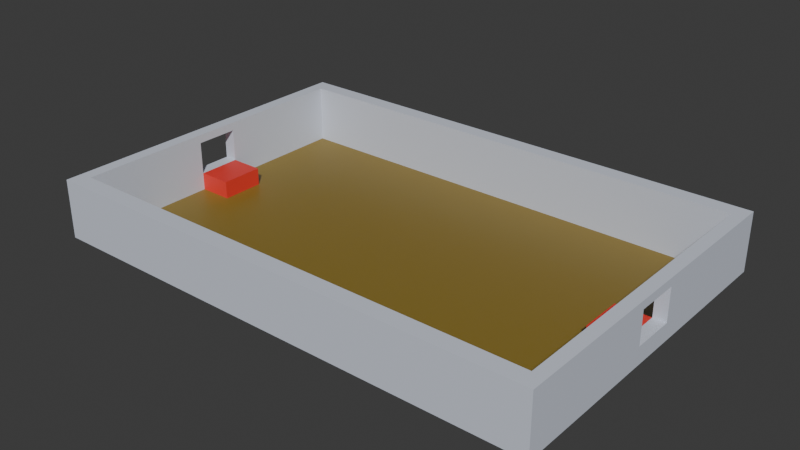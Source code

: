 # Source: odbior.blend  (saved by Blender 4.0.36; exported with 4.5.12 LTS)
import bpy
from mathutils import Matrix  # noqa: F401  (used for matrix-valued properties, if any)

bpy.ops.wm.read_factory_settings(use_empty=True)
scene = bpy.context.scene
scene.name = 'Scene'

# ---- collections
col_collection = bpy.data.collections.new('Collection'); scene.collection.children.link(col_collection)

# ---- materials (node trees are filled in below, after node groups)
mat_material = bpy.data.materials.new('Material')
mat_material_001 = bpy.data.materials.new('Material.001')
mat_material_002 = bpy.data.materials.new('Material.002')

# ---- material node trees
mat_material.use_nodes = True; mat_material.node_tree.nodes.clear()
_N = mat_material.node_tree.nodes; _L = mat_material.node_tree.links
n0 = _N.new('ShaderNodeBsdfPrincipled'); n0.name = 'Principled BSDF'; n0.location = (10, 300)
n0.inputs[0].default_value = (0.2484, 0.1709, 0.02828, 1.0)
n0.inputs[3].default_value = 1.45
n1 = _N.new('ShaderNodeOutputMaterial'); n1.name = 'Material Output'; n1.location = (300, 300)
_L.new(n0.outputs[0], n1.inputs[0])
n1.is_active_output = True
mat_material_001.use_nodes = True; mat_material_001.node_tree.nodes.clear()
_N = mat_material_001.node_tree.nodes; _L = mat_material_001.node_tree.links
n0 = _N.new('ShaderNodeBsdfPrincipled'); n0.name = 'Principled BSDF'; n0.location = (10, 300)
n0.inputs[0].default_value = (0.6552, 0.6983, 0.8004, 1.0)
n0.inputs[3].default_value = 1.45
n1 = _N.new('ShaderNodeOutputMaterial'); n1.name = 'Material Output'; n1.location = (300, 300)
_L.new(n0.outputs[0], n1.inputs[0])
n1.is_active_output = True
mat_material_002.use_nodes = True; mat_material_002.node_tree.nodes.clear()
_N = mat_material_002.node_tree.nodes; _L = mat_material_002.node_tree.links
n0 = _N.new('ShaderNodeBsdfPrincipled'); n0.name = 'Principled BSDF'; n0.location = (10, 300)
n0.inputs[0].default_value = (0.8001, 0.04381, 0.03184, 1.0)
n0.inputs[3].default_value = 1.45
n1 = _N.new('ShaderNodeOutputMaterial'); n1.name = 'Material Output'; n1.location = (300, 300)
_L.new(n0.outputs[0], n1.inputs[0])
n1.is_active_output = True

# ---- world
world_world = bpy.data.worlds.new('World'); scene.world = world_world
world_world.use_nodes = True; world_world.node_tree.nodes.clear()
_N = world_world.node_tree.nodes; _L = world_world.node_tree.links
n0 = _N.new('ShaderNodeOutputWorld'); n0.name = 'World Output'; n0.location = (300, 300)
n1 = _N.new('ShaderNodeBackground'); n1.name = 'Background'; n1.location = (10, 300)
n1.inputs[0].default_value = (0.05088, 0.05088, 0.05088, 1.0)
_L.new(n1.outputs[0], n0.inputs[0])
n0.is_active_output = True
world_world.color = (0.05088, 0.05088, 0.05088)
world_world.use_sun_shadow = False
world_world.sun_shadow_jitter_overblur = 0.0

# ---- meshes
me_plane = bpy.data.meshes.new('Plane')
me_plane.from_pydata([(-1.0, -1.0, 0.0), (-1.0, 1.0, 0.0), (0.0, -1.0, 0.0), (0.0, 1.0, 0.0), (-0.95, 1.0, 0.0), (-0.95, -1.0, 0.0), (-1.0, -0.9, 0.0), (0.0, -0.9, 0.0), (-0.95, -0.9, 0.0), (0.0, 0.905, 0.0), (-0.95, 0.905, 0.0), (-1.0, 0.905, 0.0), (-1.0, -0.9, 0.1996), (-1.0, -1.0, 0.1996), (-0.95, 1.0, 0.1996), (-1.0, 1.0, 0.1996), (-0.95, -1.0, 0.1996), (0.0, -1.0, 0.1996), (0.0, 0.905, 0.1996), (0.0, 1.0, 0.1996), (-0.95, 0.905, 0.1996), (-1.0, 0.905, 0.1996), (0.0, -0.9, 0.1996), (-0.95, -0.9, 0.1996), (-1.0, 0.6471, 0.0), (-1.0, 0.3893, 0.0), (-1.0, 0.1314, 0.0), (-1.0, -0.1264, 0.0), (-1.0, -0.3843, 0.0), (-1.0, -0.6421, 0.0), (0.0, -0.6421, 0.0), (0.0, -0.3843, 0.0), (0.0, -0.1264, 0.0), (0.0, 0.1314, 0.0), (0.0, 0.3893, 0.0), (0.0, 0.6471, 0.0), (-0.95, -0.6421, 0.0), (-0.95, -0.3843, 0.0), (-0.95, -0.1264, 0.0), (-0.95, 0.1314, 0.0), (-0.95, 0.3893, 0.0), (-0.95, 0.6471, 0.0), (-1.0, 0.6471, 0.1996), (-1.0, 0.3893, 0.1996), (-1.0, 0.1314, 0.1996), (-1.0, -0.1264, 0.1996), (-1.0, -0.3843, 0.1996), (-1.0, -0.6421, 0.1996), (-0.95, -0.6421, 0.1996), (-0.95, -0.3843, 0.1996), (-0.95, -0.1264, 0.1996), (-0.95, 0.1314, 0.1996), (-0.95, 0.3893, 0.1996), (-0.95, 0.6471, 0.1996), (-0.95, 1.0, 0.06987), (-1.0, 1.0, 0.06987), (-1.0, 0.905, 0.06987), (-1.0, -0.9, 0.06987), (0.0, 1.0, 0.06987), (-0.95, -0.9, 0.06987), (0.0, -0.9, 0.06987), (0.0, -1.0, 0.06987), (-0.95, -1.0, 0.06987), (-1.0, -1.0, 0.06987), (0.0, 0.905, 0.06987), (-0.95, 0.905, 0.06987), (-0.95, -0.6421, 0.06987), (-0.95, -0.3843, 0.06987), (-0.95, -0.1264, 0.06987), (-0.95, 0.1314, 0.06987), (-0.95, 0.3893, 0.06987), (-0.95, 0.6471, 0.06987), (-1.0, 0.6471, 0.06987), (-1.0, 0.3893, 0.06987), (-1.0, 0.1314, 0.06987), (-1.0, -0.1264, 0.06987), (-1.0, -0.3843, 0.06987), (-1.0, -0.6421, 0.06987), (-1.0, -0.9, 0.2329), (-1.0, -1.0, 0.2329), (-0.95, 1.0, 0.2329), (-1.0, 1.0, 0.2329), (-0.95, -1.0, 0.2329), (0.0, -1.0, 0.2329), (0.0, 0.905, 0.2329), (0.0, 1.0, 0.2329), (-0.95, 0.905, 0.2329), (-1.0, -0.6421, 0.2329), (0.0, -0.9, 0.2329), (-0.95, -0.9, 0.2329), (-0.95, 0.6471, 0.2329), (-1.0, 0.905, 0.2329), (-1.0, 0.6471, 0.2329), (-1.0, 0.3893, 0.2329), (-1.0, 0.1314, 0.2329), (-1.0, -0.1264, 0.2329), (-1.0, -0.3843, 0.2329), (-0.95, -0.6421, 0.2329), (-0.95, -0.3843, 0.2329), (-0.95, -0.1264, 0.2329), (-0.95, 0.1314, 0.2329), (-0.95, 0.3893, 0.2329)], [], [(54, 55, 15, 14), (60, 59, 23, 22), (58, 54, 14, 19), (55, 56, 21, 15), (77, 57, 12, 47), (41, 35, 9, 10), (17, 22, 88, 83), (44, 45, 95, 94), (20, 18, 84, 86), (51, 52, 101, 100), (12, 13, 79, 78), (61, 60, 22, 17), (63, 62, 16, 13), (62, 61, 17, 16), (65, 64, 18, 20), (71, 65, 20, 53), (64, 58, 19, 18), (57, 63, 13, 12), (59, 66, 48, 23), (66, 67, 49, 48), (67, 68, 50, 49), (44, 51, 50, 45), (69, 70, 52, 51), (70, 71, 53, 52), (47, 12, 78, 87), (43, 44, 94, 93), (50, 51, 100, 99), (42, 43, 93, 92), (15, 21, 91, 81), (49, 50, 99, 98), (8, 7, 30, 36), (36, 30, 31, 37), (37, 31, 32, 38), (38, 32, 33, 39), (39, 33, 34, 40), (40, 34, 35, 41), (56, 72, 42, 21), (72, 73, 43, 42), (73, 74, 44, 43), (75, 68, 69, 74), (75, 76, 46, 45), (76, 77, 47, 46), (28, 29, 77, 76), (27, 28, 76, 75), (26, 27, 75, 74), (25, 26, 74, 73), (24, 25, 73, 72), (11, 24, 72, 56), (40, 41, 71, 70), (39, 40, 70, 69), (38, 39, 69, 68), (37, 38, 68, 67), (36, 37, 67, 66), (8, 36, 66, 59), (6, 0, 63, 57), (9, 3, 58, 64), (41, 10, 65, 71), (10, 9, 64, 65), (5, 2, 61, 62), (0, 5, 62, 63), (2, 7, 60, 61), (29, 6, 57, 77), (1, 11, 56, 55), (3, 4, 54, 58), (7, 8, 59, 60), (4, 1, 55, 54), (86, 84, 85, 80), (91, 86, 80, 81), (79, 82, 89, 78), (82, 83, 88, 89), (92, 90, 86, 91), (78, 89, 97, 87), (87, 97, 98, 96), (96, 98, 99, 95), (95, 99, 100, 94), (94, 100, 101, 93), (93, 101, 90, 92), (14, 15, 81, 80), (52, 53, 90, 101), (45, 46, 96, 95), (16, 17, 83, 82), (46, 47, 87, 96), (18, 19, 85, 84), (23, 48, 97, 89), (22, 23, 89, 88), (19, 14, 80, 85), (48, 49, 98, 97), (53, 20, 86, 90), (13, 16, 82, 79), (21, 42, 92, 91), (50, 68, 75, 45), (51, 44, 74, 69)])
me_plane.polygons.foreach_set('material_index', [1, 1, 1, 1, 1, 0, 1, 1, 1, 1, 1, 1, 1, 1, 1, 1, 1, 1, 1, 1, 1, 1, 1, 1, 1, 1, 1, 1, 1, 1, 0, 0, 0, 0, 0, 0, 1, 1, 1, 1, 1, 1, 1, 1, 1, 1, 1, 1, 1, 1, 1, 1, 1, 1, 1, 1, 1, 1, 1, 1, 1, 1, 1, 1, 1, 1, 1, 1, 1, 1, 1, 1, 1, 1, 1, 1, 1, 1, 1, 1, 1, 1, 1, 1, 1, 1, 1, 1, 1, 1, 1, 1])
_uv = me_plane.uv_layers.new(name='UVMap')
_uv.uv.foreach_set('vector', [0.0, 0.0, 0.0, 0.0, 0.0, 0.0, 0.0, 0.0, 0.5, 0.05, 0.025, 0.05, 0.025, 0.05, 0.5, 0.05, 0.0, 0.0, 0.0, 0.0, 0.0, 0.0, 0.0, 0.0, 0.0, 0.0, 0.0, 0.0, 0.0, 0.0, 0.0, 0.0, 0.0, 0.0, 0.0, 0.0, 0.0, 0.0, 0.0, 0.0, 0.025, 0.8236, 0.5, 0.8236, 0.5, 0.9525, 0.025, 0.9525, 0.0, 0.0, 0.0, 0.0, 0.0, 0.0, 0.0, 0.0, 0.0, 0.0, 0.0, 0.0, 0.0, 0.0, 0.0, 0.0, 0.025, 0.9525, 0.5, 0.9525, 0.5, 0.9525, 0.025, 0.9525, 0.025, 0.5657, 0.025, 0.6946, 0.025, 0.6946, 0.025, 0.5657, 0.0, 0.0, 0.0, 0.0, 0.0, 0.0, 0.0, 0.0, 0.0, 0.0, 0.0, 0.0, 0.0, 0.0, 0.0, 0.0, 0.0, 0.0, 0.0, 0.0, 0.0, 0.0, 0.0, 0.0, 0.0, 0.0, 0.0, 0.0, 0.0, 0.0, 0.0, 0.0, 0.025, 0.9525, 0.5, 0.9525, 0.5, 0.9525, 0.025, 0.9525, 0.025, 0.8236, 0.025, 0.9525, 0.025, 0.9525, 0.025, 0.8236, 0.0, 0.0, 0.0, 0.0, 0.0, 0.0, 0.0, 0.0, 0.0, 0.0, 0.0, 0.0, 0.0, 0.0, 0.0, 0.0, 0.025, 0.05, 0.025, 0.1789, 0.025, 0.1789, 0.025, 0.05, 0.025, 0.1789, 0.025, 0.3079, 0.025, 0.3079, 0.025, 0.1789, 0.025, 0.3079, 0.025, 0.4368, 0.025, 0.4368, 0.025, 0.3079, 0.0, 0.0, 0.025, 0.5657, 0.025, 0.4368, 0.0, 0.0, 0.025, 0.5657, 0.025, 0.6946, 0.025, 0.6946, 0.025, 0.5657, 0.025, 0.6946, 0.025, 0.8236, 0.025, 0.8236, 0.025, 0.6946, 0.0, 0.0, 0.0, 0.0, 0.0, 0.0, 0.0, 0.0, 0.0, 0.0, 0.0, 0.0, 0.0, 0.0, 0.0, 0.0, 0.025, 0.4368, 0.025, 0.5657, 0.025, 0.5657, 0.025, 0.4368, 0.0, 0.0, 0.0, 0.0, 0.0, 0.0, 0.0, 0.0, 0.0, 0.0, 0.0, 0.0, 0.0, 0.0, 0.0, 0.0, 0.025, 0.3079, 0.025, 0.4368, 0.025, 0.4368, 0.025, 0.3079, 0.025, 0.05, 0.5, 0.05, 0.5, 0.1789, 0.025, 0.1789, 0.025, 0.1789, 0.5, 0.1789, 0.5, 0.3079, 0.025, 0.3079, 0.025, 0.3079, 0.5, 0.3079, 0.5, 0.4368, 0.025, 0.4368, 0.025, 0.4368, 0.5, 0.4368, 0.5, 0.5657, 0.025, 0.5657, 0.025, 0.5657, 0.5, 0.5657, 0.5, 0.6946, 0.025, 0.6946, 0.025, 0.6946, 0.5, 0.6946, 0.5, 0.8236, 0.025, 0.8236, 0.0, 0.0, 0.0, 0.0, 0.0, 0.0, 0.0, 0.0, 0.0, 0.0, 0.0, 0.0, 0.0, 0.0, 0.0, 0.0, 0.0, 0.0, 0.0, 0.0, 0.0, 0.0, 0.0, 0.0, 0.0, 0.0, 0.025, 0.4368, 0.025, 0.5657, 0.0, 0.0, 0.0, 0.0, 0.0, 0.0, 0.0, 0.0, 0.0, 0.0, 0.0, 0.0, 0.0, 0.0, 0.0, 0.0, 0.0, 0.0, 0.0, 0.0, 0.0, 0.0, 0.0, 0.0, 0.0, 0.0, 0.0, 0.0, 0.0, 0.0, 0.0, 0.0, 0.0, 0.0, 0.0, 0.0, 0.0, 0.0, 0.0, 0.0, 0.0, 0.0, 0.0, 0.0, 0.0, 0.0, 0.0, 0.0, 0.0, 0.0, 0.0, 0.0, 0.0, 0.0, 0.0, 0.0, 0.0, 0.0, 0.0, 0.0, 0.0, 0.0, 0.0, 0.0, 0.0, 0.0, 0.025, 0.6946, 0.025, 0.8236, 0.025, 0.8236, 0.025, 0.6946, 0.025, 0.5657, 0.025, 0.6946, 0.025, 0.6946, 0.025, 0.5657, 0.025, 0.4368, 0.025, 0.5657, 0.025, 0.5657, 0.025, 0.4368, 0.025, 0.3079, 0.025, 0.4368, 0.025, 0.4368, 0.025, 0.3079, 0.025, 0.1789, 0.025, 0.3079, 0.025, 0.3079, 0.025, 0.1789, 0.025, 0.05, 0.025, 0.1789, 0.025, 0.1789, 0.025, 0.05, 0.0, 0.0, 0.0, 0.0, 0.0, 0.0, 0.0, 0.0, 0.0, 0.0, 0.0, 0.0, 0.0, 0.0, 0.0, 0.0, 0.025, 0.8236, 0.025, 0.9525, 0.025, 0.9525, 0.025, 0.8236, 0.025, 0.9525, 0.5, 0.9525, 0.5, 0.9525, 0.025, 0.9525, 0.0, 0.0, 0.0, 0.0, 0.0, 0.0, 0.0, 0.0, 0.0, 0.0, 0.0, 0.0, 0.0, 0.0, 0.0, 0.0, 0.0, 0.0, 0.0, 0.0, 0.0, 0.0, 0.0, 0.0, 0.0, 0.0, 0.0, 0.0, 0.0, 0.0, 0.0, 0.0, 0.0, 0.0, 0.0, 0.0, 0.0, 0.0, 0.0, 0.0, 0.0, 0.0, 0.0, 0.0, 0.0, 0.0, 0.0, 0.0, 0.5, 0.05, 0.025, 0.05, 0.025, 0.05, 0.5, 0.05, 0.0, 0.0, 0.0, 0.0, 0.0, 0.0, 0.0, 0.0, 0.025, 0.9525, 0.5, 0.9525, 0.5, 1.0, 0.025, 1.0, 0.0, 0.9525, 0.025, 0.9525, 0.025, 1.0, 0.0, 1.0, 0.0, 0.0, 0.025, 0.0, 0.025, 0.05, 0.0, 0.05, 0.025, 0.0, 0.5, 0.0, 0.5, 0.05, 0.025, 0.05, 0.0, 0.8236, 0.025, 0.8236, 0.025, 0.9525, 0.0, 0.9525, 0.0, 0.05, 0.025, 0.05, 0.025, 0.1789, 0.0, 0.1789, 0.0, 0.1789, 0.025, 0.1789, 0.025, 0.3079, 0.0, 0.3079, 0.0, 0.3079, 0.025, 0.3079, 0.025, 0.4368, 0.0, 0.4368, 0.0, 0.4368, 0.025, 0.4368, 0.025, 0.5657, 0.0, 0.5657, 0.0, 0.5657, 0.025, 0.5657, 0.025, 0.6946, 0.0, 0.6946, 0.0, 0.6946, 0.025, 0.6946, 0.025, 0.8236, 0.0, 0.8236, 0.0, 0.0, 0.0, 0.0, 0.0, 0.0, 0.0, 0.0, 0.025, 0.6946, 0.025, 0.8236, 0.025, 0.8236, 0.025, 0.6946, 0.0, 0.0, 0.0, 0.0, 0.0, 0.0, 0.0, 0.0, 0.0, 0.0, 0.0, 0.0, 0.0, 0.0, 0.0, 0.0, 0.0, 0.0, 0.0, 0.0, 0.0, 0.0, 0.0, 0.0, 0.0, 0.0, 0.0, 0.0, 0.0, 0.0, 0.0, 0.0, 0.025, 0.05, 0.025, 0.1789, 0.025, 0.1789, 0.025, 0.05, 0.5, 0.05, 0.025, 0.05, 0.025, 0.05, 0.5, 0.05, 0.0, 0.0, 0.0, 0.0, 0.0, 0.0, 0.0, 0.0, 0.025, 0.1789, 0.025, 0.3079, 0.025, 0.3079, 0.025, 0.1789, 0.025, 0.8236, 0.025, 0.9525, 0.025, 0.9525, 0.025, 0.8236, 0.0, 0.0, 0.0, 0.0, 0.0, 0.0, 0.0, 0.0, 0.0, 0.0, 0.0, 0.0, 0.0, 0.0, 0.0, 0.0, 0.025, 0.4368, 0.025, 0.4368, 0.0, 0.0, 0.0, 0.0, 0.025, 0.5657, 0.0, 0.0, 0.0, 0.0, 0.025, 0.5657])
me_plane.materials.append(mat_material)
me_plane.materials.append(mat_material_001)
me_plane.update()
me_cube = bpy.data.meshes.new('Cube')
me_cube.from_pydata([(-1.0, -1.0, -1.0), (-1.0, -1.0, 1.0), (-1.0, 1.0, -1.0), (-1.0, 1.0, 1.0), (1.0, -1.0, -1.0), (1.0, -1.0, 1.0), (1.0, 1.0, -1.0), (1.0, 1.0, 1.0)], [], [(0, 1, 3, 2), (2, 3, 7, 6), (6, 7, 5, 4), (4, 5, 1, 0), (2, 6, 4, 0), (7, 3, 1, 5)])
_uv = me_cube.uv_layers.new(name='UVMap')
_uv.uv.foreach_set('vector', [0.375, 0.0, 0.625, 0.0, 0.625, 0.25, 0.375, 0.25, 0.375, 0.25, 0.625, 0.25, 0.625, 0.5, 0.375, 0.5, 0.375, 0.5, 0.625, 0.5, 0.625, 0.75, 0.375, 0.75, 0.375, 0.75, 0.625, 0.75, 0.625, 1.0, 0.375, 1.0, 0.125, 0.5, 0.375, 0.5, 0.375, 0.75, 0.125, 0.75, 0.625, 0.5, 0.875, 0.5, 0.875, 0.75, 0.625, 0.75])
me_cube.update()
me_cube_001 = bpy.data.meshes.new('Cube.001')
me_cube_001.from_pydata([(-1.0, -1.0, -1.0), (-1.0, -1.0, 1.0), (-1.0, 1.0, -1.0), (-1.0, 1.0, 1.0), (1.0, -1.0, -1.0), (1.0, -1.0, 1.0), (1.0, 1.0, -1.0), (1.0, 1.0, 1.0)], [], [(0, 1, 3, 2), (2, 3, 7, 6), (6, 7, 5, 4), (4, 5, 1, 0), (2, 6, 4, 0), (7, 3, 1, 5)])
_uv = me_cube_001.uv_layers.new(name='UVMap')
_uv.uv.foreach_set('vector', [0.375, 0.0, 0.625, 0.0, 0.625, 0.25, 0.375, 0.25, 0.375, 0.25, 0.625, 0.25, 0.625, 0.5, 0.375, 0.5, 0.375, 0.5, 0.625, 0.5, 0.625, 0.75, 0.375, 0.75, 0.375, 0.75, 0.625, 0.75, 0.625, 1.0, 0.375, 1.0, 0.125, 0.5, 0.375, 0.5, 0.375, 0.75, 0.125, 0.75, 0.625, 0.5, 0.875, 0.5, 0.875, 0.75, 0.625, 0.75])
me_cube_001.update()
me_cube_002 = bpy.data.meshes.new('Cube.002')
me_cube_002.from_pydata([(-1.0, -1.264, -0.05), (-1.0, -1.264, 1.0), (-1.0, 1.314, -0.05), (-1.0, 1.314, 1.0), (1.0, -1.264, -0.05), (1.0, -1.264, 1.0), (1.0, 1.314, -0.05), (1.0, 1.314, 1.0)], [], [(0, 1, 3, 2), (2, 3, 7, 6), (6, 7, 5, 4), (4, 5, 1, 0), (2, 6, 4, 0), (7, 3, 1, 5)])
_uv = me_cube_002.uv_layers.new(name='UVMap')
_uv.uv.foreach_set('vector', [0.375, 0.0, 0.625, 0.0, 0.625, 0.25, 0.375, 0.25, 0.375, 0.25, 0.625, 0.25, 0.625, 0.5, 0.375, 0.5, 0.375, 0.5, 0.625, 0.5, 0.625, 0.75, 0.375, 0.75, 0.375, 0.75, 0.625, 0.75, 0.625, 1.0, 0.375, 1.0, 0.125, 0.5, 0.375, 0.5, 0.375, 0.75, 0.125, 0.75, 0.625, 0.5, 0.875, 0.5, 0.875, 0.75, 0.625, 0.75])
me_cube_002.materials.append(mat_material_002)
me_cube_002.update()
me_cube_003 = bpy.data.meshes.new('Cube.003')
me_cube_003.from_pydata([(-1.0, -1.264, -0.05), (-1.0, -1.264, 1.0), (-1.0, 1.314, -0.05), (-1.0, 1.314, 1.0), (1.0, -1.264, -0.05), (1.0, -1.264, 1.0), (1.0, 1.314, -0.05), (1.0, 1.314, 1.0)], [], [(0, 1, 3, 2), (2, 3, 7, 6), (6, 7, 5, 4), (4, 5, 1, 0), (2, 6, 4, 0), (7, 3, 1, 5)])
_uv = me_cube_003.uv_layers.new(name='UVMap')
_uv.uv.foreach_set('vector', [0.375, 0.0, 0.625, 0.0, 0.625, 0.25, 0.375, 0.25, 0.375, 0.25, 0.625, 0.25, 0.625, 0.5, 0.375, 0.5, 0.375, 0.5, 0.625, 0.5, 0.625, 0.75, 0.375, 0.75, 0.375, 0.75, 0.625, 0.75, 0.625, 1.0, 0.375, 1.0, 0.125, 0.5, 0.375, 0.5, 0.375, 0.75, 0.125, 0.75, 0.625, 0.5, 0.875, 0.5, 0.875, 0.75, 0.625, 0.75])
me_cube_003.materials.append(mat_material_002)
me_cube_003.update()

# ---- objects
ob_plane_noimp = bpy.data.objects.new('Plane-noimp', me_plane)
ob_postac_noimp = bpy.data.objects.new('postac-noimp', me_cube)
ob_paczka_noimp = bpy.data.objects.new('paczka-noimp', me_cube_001)
ob_odbior_col = bpy.data.objects.new('odbior-col', me_cube_002)
ob_nadanie_noimp = bpy.data.objects.new('nadanie-noimp', me_cube_003)

# ---- transforms, parenting, visibility, modifiers, constraints
ob_plane_noimp.location = (0.0, 0.0, 0.0)
ob_plane_noimp.scale = (15.0, 10.0, 15.03)
_m = ob_plane_noimp.modifiers.new('Mirror', 'MIRROR')
ob_postac_noimp.location = (-0.03228, -2.242, 0.75)
ob_postac_noimp.scale = (0.65, 0.75, 0.75)
ob_postac_noimp.hide_render = True
ob_paczka_noimp.location = (-0.03024, -1.066, 0.57)
ob_paczka_noimp.scale = (0.3727, 0.3727, 0.3727)
ob_paczka_noimp.hide_render = True
ob_odbior_col.location = (-13.25, 0.0, 0.05)
ob_nadanie_noimp.location = (13.25, 0.0, 0.05)

# ---- collection membership
col_collection.objects.link(ob_plane_noimp)
col_collection.objects.link(ob_postac_noimp)
col_collection.objects.link(ob_paczka_noimp)
col_collection.objects.link(ob_odbior_col)
col_collection.objects.link(ob_nadanie_noimp)

# ---- scene / render settings (as saved in the file)
scene.frame_start = 1; scene.frame_end = 250; scene.frame_set(1)
scene.render.engine = 'CYCLES'
scene.cycles.samples = 200
scene.cycles.sampling_pattern = 'TABULATED_SOBOL'
bpy.context.view_layer.update()

# ---- added for rendering (the .blend has no active camera and no usable light): camera, sun
cam_auto = bpy.data.cameras.new('AutoCamera')
cam_auto.lens = 50.0
cam_auto.sensor_width = 36.0
cam_auto.clip_end = 1000.0
ob_auto_camera = bpy.data.objects.new('AutoCamera', cam_auto)
scene.collection.objects.link(ob_auto_camera)
ob_auto_camera.location = (33.5163, -40.2195, 28.563)
ob_auto_camera.rotation_euler = (1.09748, -7.21219e-08, 0.694738)
scene.camera = ob_auto_camera
light_auto_sun = bpy.data.lights.new('AutoSun', 'SUN')
light_auto_sun.energy = 3.0
light_auto_sun.angle = 0.0523599
ob_auto_sun = bpy.data.objects.new('AutoSun', light_auto_sun)
scene.collection.objects.link(ob_auto_sun)
ob_auto_sun.rotation_euler = (0.872665, 0.174533, 0.523599)
bpy.context.view_layer.update()
